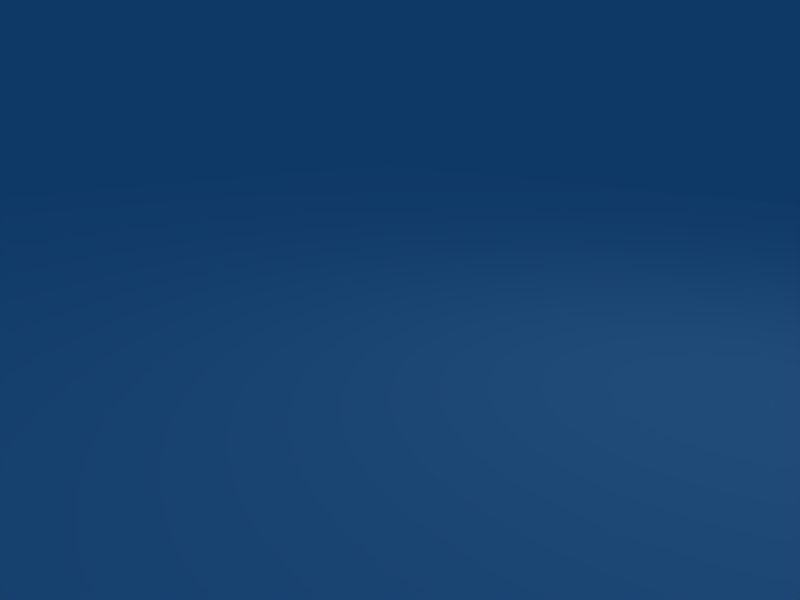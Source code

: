 # Source: liquid.blend  (saved by Blender 2.47.10; exported with 4.5.12 LTS)
import bpy
from mathutils import Matrix  # noqa: F401  (used for matrix-valued properties, if any)

bpy.ops.wm.read_factory_settings(use_empty=True)
scene = bpy.context.scene
scene.name = 'Scene'

# ---- collections
col_collection_1 = bpy.data.collections.new('Collection 1'); scene.collection.children.link(col_collection_1)
col_collection_1.hide_render = True
col_collection_1.hide_viewport = True
col_collection_2 = bpy.data.collections.new('Collection 2'); scene.collection.children.link(col_collection_2)
col_collection_20 = bpy.data.collections.new('Collection 20'); scene.collection.children.link(col_collection_20)
col_collection_20.hide_render = True
col_collection_20.hide_viewport = True
col_fx_splash = bpy.data.collections.new('fx_splash')  # instanced only; not linked into the scene
col_fx_lava_splash = bpy.data.collections.new('fx_lava_splash')  # instanced only; not linked into the scene

# ---- materials (node trees are filled in below, after node groups)
mat_water = bpy.data.materials.new('water')
mat_water.alpha_threshold = 0.0
mat_water.preview_render_type = 'FLAT'
mat_water.diffuse_color = (0.6855, 0.7524, 1.0, 1.0)
mat_water.roughness = 0.5
mat_water.specular_intensity = 0.6154
mat_water.line_color = (0.0, 0.0, 0.0, 0.7)
mat_lava = bpy.data.materials.new('lava')
mat_lava.alpha_threshold = 0.0
mat_lava.preview_render_type = 'FLAT'
mat_lava.diffuse_color = (1.0, 1.0, 1.0, 1.0)
mat_lava.roughness = 0.5
mat_lava.specular_intensity = 1.099
mat_lava.line_color = (0.0, 0.0, 0.0, 1.0)

# ---- material node trees

# ---- world
world_world = bpy.data.worlds.new('World'); scene.world = world_world
world_world.color = (0.05656, 0.2208, 0.4)
world_world.use_sun_shadow = False
world_world.sun_shadow_jitter_overblur = 0.0
world_world.cycles.sampling_method = 'MANUAL'
world_world.cycles.sample_map_resolution = 256

# ---- cameras
cam_camera = bpy.data.cameras.new('Camera')
cam_camera.passepartout_alpha = 0.2
cam_camera.clip_end = 100.0
cam_camera.lens = 35.0
cam_camera.ortho_scale = 7.314
cam_camera.show_passepartout = False
cam_camera.show_safe_areas = True
cam_camera.dof.focus_distance = 0.0
cam_camera.dof.aperture_fstop = 128.0

# ---- lights
light_spot = bpy.data.lights.new('Spot', 'POINT')
light_spot.transmission_factor = 0.0
light_spot.cutoff_distance = 30.0
light_spot.energy = 100.0
light_spot.shadow_buffer_clip_start = 1.001
light_spot.shadow_soft_size = 1.0
light_spot.shadow_maximum_resolution = 0.006
light_spot.use_absolute_resolution = True
light_spot.cycles.use_multiple_importance_sampling = False

# ---- meshes
me_water_surface = bpy.data.meshes.new('water_surface')
me_water_surface.from_pydata([(-37.16, 0.1224, 203.4), (-61.03, -8.566, 203.4), (-53.12, -30.31, 203.4), (-29.25, -21.62, 203.4)], [], [(3, 0, 1, 2)])
_uv = me_water_surface.uv_layers.new(name='1')
_uv.uv.foreach_set('vector', [7.045, -5.505, 7.045, 6.416, -6.045, 6.416, -6.045, -5.505])
_uv.active_render = True
_uv = me_water_surface.uv_layers.new(name='2')
_uv.uv.foreach_set('vector', [0.5395, 0.2402, 0.7152, 1.381e-08, 1.0, 0.47, 0.8612, 0.7709])
me_water_surface.materials.append(mat_water)
me_water_surface.use_remesh_preserve_volume = False
me_water_surface.use_remesh_preserve_attributes = False
me_water_surface.use_mirror_vertex_groups = False
me_water_surface.update()
me_lava_gfx = bpy.data.meshes.new('lava_gfx')
me_lava_gfx.from_pydata([(13.35, 14.38, -6.185), (13.35, -11.08, -6.185), (-12.11, -11.08, -6.185), (-12.11, 14.38, -6.185)], [], [(0, 3, 2, 1)])
_uv = me_lava_gfx.uv_layers.new(name='UVTex')
_uv.uv.foreach_set('vector', [1.0, 1.0, 0.0, 1.0, 0.0, 0.0, 1.0, 0.0])
_ca = me_lava_gfx.color_attributes.new('Col', 'BYTE_COLOR', 'CORNER')
_ca.data.foreach_set('color', [1.0, 1.0, 1.0, 1.0, 1.0, 1.0, 1.0, 1.0, 1.0, 1.0, 1.0, 1.0, 1.0, 1.0, 1.0, 1.0])
me_lava_gfx.materials.append(mat_lava)
me_lava_gfx.use_remesh_preserve_volume = False
me_lava_gfx.use_remesh_preserve_attributes = False
me_lava_gfx.use_mirror_vertex_groups = False
me_lava_gfx.update()

# ---- objects
ob_lamp = bpy.data.objects.new('Lamp', light_spot)
ob_camera = bpy.data.objects.new('Camera', cam_camera)
ob_splash_create = bpy.data.objects.new('splash_create', None)
ob_water_surface = bpy.data.objects.new('water_surface', me_water_surface)
ob_splash_create_lava = bpy.data.objects.new('splash_create_lava', None)
ob_lava_gfx = bpy.data.objects.new('lava_gfx', me_lava_gfx)
ob_fx_splash = bpy.data.objects.new('fx_splash', None)
ob_fx_lava_splash = bpy.data.objects.new('fx_lava_splash', None)

# ---- transforms, parenting, visibility, modifiers, constraints
ob_lamp.location = (4.076, 1.005, 5.904)
ob_lamp.rotation_euler = (0.6503, 0.05522, 1.866)
ob_lamp.lock_rotations_4d = False
ob_lamp.empty_display_type = 'ARROWS'
ob_lamp.color = (0.0, 0.0, 0.0, 0.0)
ob_lamp.lineart.crease_threshold = 0.0
ob_camera.location = (5.74, -5.152, 2.34)
ob_camera.rotation_euler = (1.309, -0.01246, 0.728)
ob_camera.lock_rotations_4d = False
ob_camera.empty_display_type = 'ARROWS'
ob_camera.color = (0.0, 0.0, 0.0, 0.0)
ob_camera.display_type = 'WIRE'
ob_camera.lineart.crease_threshold = 0.0
ob_splash_create.location = (0.0, 0.0, 0.0)
ob_splash_create.lock_rotations_4d = False
ob_splash_create.empty_display_type = 'SINGLE_ARROW'
ob_splash_create.empty_display_size = 2.0
ob_splash_create.empty_image_offset = (0.0, 0.0)
ob_splash_create.show_name = True
ob_splash_create.lineart.crease_threshold = 0.0
ob_water_surface.location = (-0.3204, -46.77, -203.4)
ob_water_surface.rotation_euler = (0.0, -0.0, -1.92)
ob_water_surface.lock_rotations_4d = False
ob_water_surface.empty_display_type = 'ARROWS'
ob_water_surface.color = (0.0, 0.0, 0.0, 1.0)
ob_water_surface.lineart.crease_threshold = 0.0
ob_splash_create_lava.location = (0.0, 0.0, 0.0)
ob_splash_create_lava.lock_rotations_4d = False
ob_splash_create_lava.empty_display_type = 'SINGLE_ARROW'
ob_splash_create_lava.empty_display_size = 2.0
ob_splash_create_lava.empty_image_offset = (0.0, 0.0)
ob_splash_create_lava.show_name = True
ob_splash_create_lava.lineart.crease_threshold = 0.0
ob_lava_gfx.location = (0.4865, -0.8146, 6.207)
ob_lava_gfx.lock_rotations_4d = False
ob_lava_gfx.empty_display_type = 'ARROWS'
ob_lava_gfx.color = (0.0, 0.0, 0.0, 1.0)
ob_lava_gfx.lineart.crease_threshold = 0.0
ob_fx_splash.location = (0.0, 0.0, 0.0)
ob_fx_splash.lock_rotations_4d = False
ob_fx_splash.empty_display_type = 'ARROWS'
ob_fx_splash.empty_image_offset = (0.0, 0.0)
ob_fx_splash.show_instancer_for_render = False
ob_fx_splash.instance_type = 'COLLECTION'
ob_fx_splash.lineart.crease_threshold = 0.0
ob_fx_lava_splash.location = (0.0, 0.0, 0.0)
ob_fx_lava_splash.lock_rotations_4d = False
ob_fx_lava_splash.empty_display_type = 'ARROWS'
ob_fx_lava_splash.empty_image_offset = (0.0, 0.0)
ob_fx_lava_splash.show_instancer_for_render = False
ob_fx_lava_splash.instance_type = 'COLLECTION'
ob_fx_lava_splash.lineart.crease_threshold = 0.0
ob_fx_splash.instance_collection = col_fx_splash
ob_fx_lava_splash.instance_collection = col_fx_lava_splash

# ---- collection membership
col_collection_1.objects.link(ob_lamp)
col_collection_1.objects.link(ob_camera)
col_collection_1.objects.link(ob_splash_create)
col_collection_1.objects.link(ob_water_surface)
col_collection_2.objects.link(ob_splash_create_lava)
col_collection_2.objects.link(ob_lamp)
col_collection_2.objects.link(ob_camera)
col_collection_2.objects.link(ob_lava_gfx)
col_collection_20.objects.link(ob_fx_splash)
col_collection_20.objects.link(ob_fx_lava_splash)

# ---- scene / render settings (as saved in the file)
scene.camera = ob_camera
scene.frame_start = 1; scene.frame_end = 250; scene.frame_set(1)
scene.render.engine = 'BLENDER_EEVEE_NEXT'
scene.render.image_settings.file_format = 'JPEG'
scene.render.image_settings.color_mode = 'RGB'
scene.render.image_settings.compression = 90
scene.render.resolution_x = 800
scene.render.resolution_y = 600
scene.render.pixel_aspect_x = 100.0
scene.render.pixel_aspect_y = 100.0
scene.render.fps = 25
scene.render.dither_intensity = 0.0
scene.render.use_compositing = False
scene.render.use_sequencer = False
scene.render.bake_margin = 2
scene.render.bake_bias = 0.0
scene.render.use_stamp_time = False
scene.render.use_stamp_date = False
scene.render.use_stamp_frame = False
scene.render.use_stamp_camera = False
scene.render.use_stamp_scene = False
scene.render.use_stamp_filename = False
scene.render.use_stamp_render_time = False
scene.render.stamp_font_size = 0
scene.cycles.use_denoising = False
scene.cycles.samples = 10
scene.cycles.sampling_pattern = 'TABULATED_SOBOL'
scene.cycles.light_sampling_threshold = 0.0
scene.cycles.use_adaptive_sampling = False
scene.cycles.use_light_tree = False
scene.cycles.blur_glossy = 0.0
scene.cycles.volume_bounces = 1
scene.cycles.pixel_filter_type = 'GAUSSIAN'
scene.cycles.sample_clamp_indirect = 0.0
scene.view_settings.view_transform = 'Raw'
bpy.context.view_layer.update()
